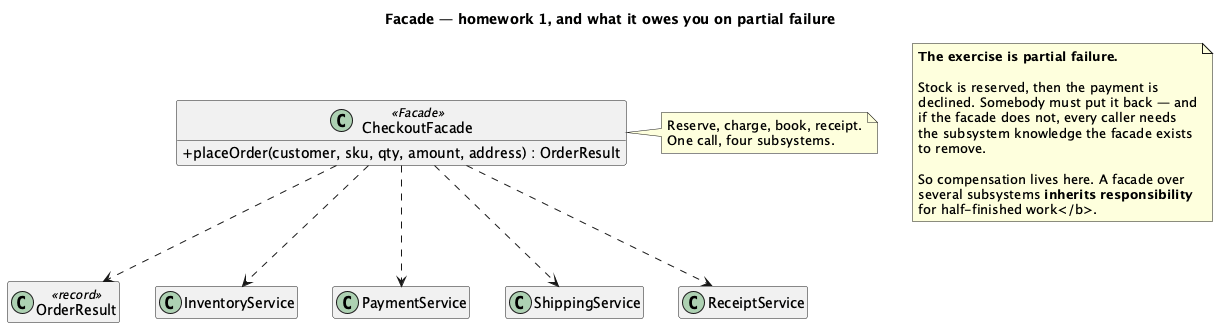

The diagram above was rendered by PlantUML. Its source (embedded in the PNG):
@startuml "Facade - Checkout (Homework) - Class Diagram"
skinparam classAttributeIconSize 0
hide empty members
title Facade — homework 1, and what it owes you on partial failure


class CheckoutFacade <<Facade>> {
  + placeOrder(customer, sku, qty, amount, address) : OrderResult
}
class OrderResult <<record>>

class InventoryService
class PaymentService
class ShippingService
class ReceiptService

CheckoutFacade ..> InventoryService
CheckoutFacade ..> PaymentService
CheckoutFacade ..> ShippingService
CheckoutFacade ..> ReceiptService
CheckoutFacade ..> OrderResult

note right of CheckoutFacade
  Reserve, charge, book, receipt.
  One call, four subsystems.
end note

note as N1
  <b>The exercise is partial failure.</b>

  Stock is reserved, then the payment is
  declined. Somebody must put it back — and
  if the facade does not, every caller needs
  the subsystem knowledge the facade exists
  to remove.

  So compensation lives here. A facade over
  several subsystems <b>inherits responsibility
  for half-finished work</b>.
end note

@enduml